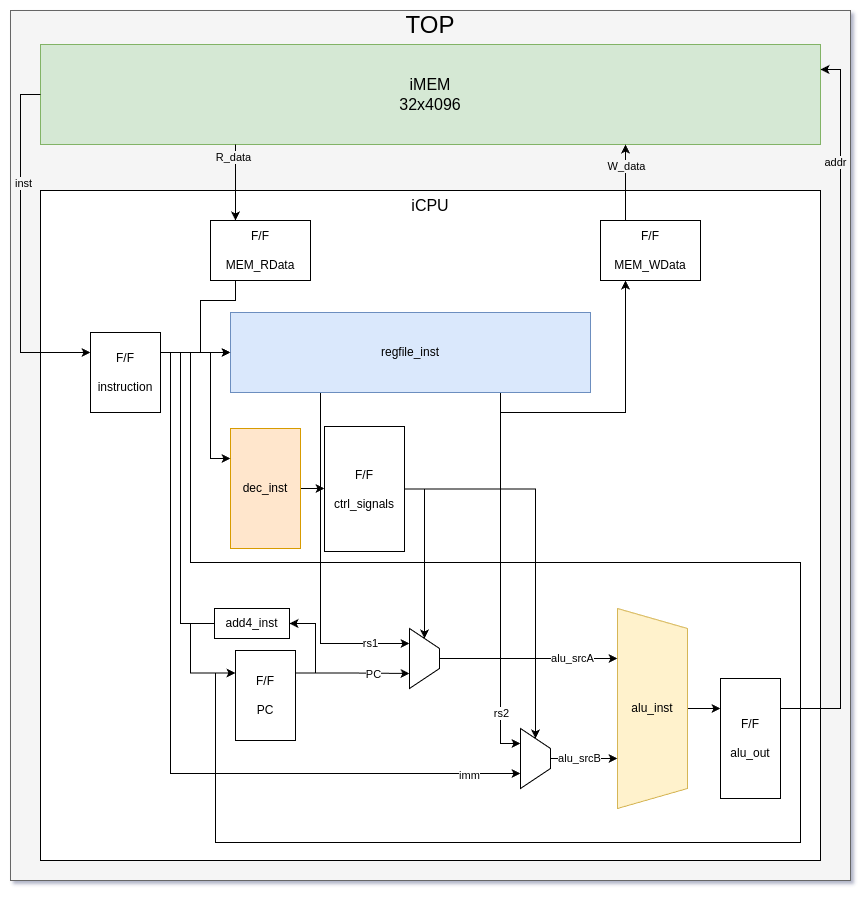

The diagram above was exported from draw.io. Its source (the exported page's mxGraphModel, read from the mxfile embedded in the PNG):
<mxGraphModel dx="2261" dy="843" grid="1" gridSize="10" guides="1" tooltips="1" connect="1" arrows="1" fold="1" page="1" pageScale="1" pageWidth="827" pageHeight="1169" math="0" shadow="0">
  <root>
    <mxCell id="0" />
    <mxCell id="1" parent="0" />
    <mxCell id="lGzPU3dBAmZDBw5_QE8P-1" value="" style="rounded=0;whiteSpace=wrap;html=1;fillColor=#f5f5f5;strokeColor=#666666;fontColor=#333333;" parent="1" vertex="1">
      <mxGeometry x="-30" y="40" width="840" height="870" as="geometry" />
    </mxCell>
    <mxCell id="lGzPU3dBAmZDBw5_QE8P-2" value="TOP" style="text;html=1;align=center;verticalAlign=middle;whiteSpace=wrap;rounded=0;fontSize=24;" parent="1" vertex="1">
      <mxGeometry x="-30" y="40" width="840" height="30" as="geometry" />
    </mxCell>
    <mxCell id="lGzPU3dBAmZDBw5_QE8P-3" value="&lt;span style=&quot;font-size: 16px;&quot;&gt;iMEM&lt;/span&gt;&lt;div&gt;&lt;span style=&quot;font-size: 16px;&quot;&gt;32x4096&lt;/span&gt;&lt;/div&gt;" style="rounded=0;whiteSpace=wrap;html=1;fillColor=#d5e8d4;strokeColor=#82b366;" parent="1" vertex="1">
      <mxGeometry y="74" width="780" height="100" as="geometry" />
    </mxCell>
    <mxCell id="lGzPU3dBAmZDBw5_QE8P-4" value="" style="rounded=0;whiteSpace=wrap;html=1;" parent="1" vertex="1">
      <mxGeometry y="220" width="780" height="670" as="geometry" />
    </mxCell>
    <mxCell id="lGzPU3dBAmZDBw5_QE8P-5" value="&lt;font style=&quot;font-size: 16px;&quot;&gt;iCPU&lt;/font&gt;" style="text;html=1;align=center;verticalAlign=middle;whiteSpace=wrap;rounded=0;" parent="1" vertex="1">
      <mxGeometry y="220" width="780" height="30" as="geometry" />
    </mxCell>
    <mxCell id="H0akURLOZC4RYbcEf60T-30" style="edgeStyle=orthogonalEdgeStyle;rounded=0;orthogonalLoop=1;jettySize=auto;html=1;exitX=0.25;exitY=1;exitDx=0;exitDy=0;entryX=0.25;entryY=1;entryDx=0;entryDy=0;" edge="1" parent="1" source="thysIUYuFrmhhNMiwp32-1" target="H0akURLOZC4RYbcEf60T-15">
      <mxGeometry relative="1" as="geometry" />
    </mxCell>
    <mxCell id="H0akURLOZC4RYbcEf60T-35" value="rs1" style="edgeLabel;html=1;align=center;verticalAlign=middle;resizable=0;points=[];" vertex="1" connectable="0" parent="H0akURLOZC4RYbcEf60T-30">
      <mxGeometry x="0.7628" y="-2" relative="1" as="geometry">
        <mxPoint y="-3" as="offset" />
      </mxGeometry>
    </mxCell>
    <mxCell id="H0akURLOZC4RYbcEf60T-34" style="edgeStyle=orthogonalEdgeStyle;rounded=0;orthogonalLoop=1;jettySize=auto;html=1;exitX=0.75;exitY=1;exitDx=0;exitDy=0;entryX=0.25;entryY=1;entryDx=0;entryDy=0;" edge="1" parent="1" source="thysIUYuFrmhhNMiwp32-1" target="H0akURLOZC4RYbcEf60T-19">
      <mxGeometry relative="1" as="geometry" />
    </mxCell>
    <mxCell id="H0akURLOZC4RYbcEf60T-42" value="rs2" style="edgeLabel;html=1;align=center;verticalAlign=middle;resizable=0;points=[];" vertex="1" connectable="0" parent="H0akURLOZC4RYbcEf60T-34">
      <mxGeometry x="0.7258" relative="1" as="geometry">
        <mxPoint as="offset" />
      </mxGeometry>
    </mxCell>
    <mxCell id="H0akURLOZC4RYbcEf60T-54" style="edgeStyle=orthogonalEdgeStyle;rounded=0;orthogonalLoop=1;jettySize=auto;html=1;exitX=0.5;exitY=0;exitDx=0;exitDy=0;entryX=0;entryY=0.25;entryDx=0;entryDy=0;" edge="1" parent="1" source="thysIUYuFrmhhNMiwp32-3" target="H0akURLOZC4RYbcEf60T-53">
      <mxGeometry relative="1" as="geometry" />
    </mxCell>
    <mxCell id="thysIUYuFrmhhNMiwp32-3" value="alu_inst" style="shape=trapezoid;perimeter=trapezoidPerimeter;whiteSpace=wrap;html=1;fixedSize=1;rotation=90;horizontal=0;fillColor=#fff2cc;strokeColor=#d6b656;" parent="1" vertex="1">
      <mxGeometry x="512" y="703" width="200" height="70" as="geometry" />
    </mxCell>
    <mxCell id="H0akURLOZC4RYbcEf60T-26" style="edgeStyle=orthogonalEdgeStyle;rounded=0;orthogonalLoop=1;jettySize=auto;html=1;exitX=1;exitY=0.5;exitDx=0;exitDy=0;entryX=0;entryY=0.5;entryDx=0;entryDy=0;" edge="1" parent="1" source="thysIUYuFrmhhNMiwp32-4" target="H0akURLOZC4RYbcEf60T-25">
      <mxGeometry relative="1" as="geometry" />
    </mxCell>
    <mxCell id="thysIUYuFrmhhNMiwp32-4" value="dec_inst" style="rounded=0;whiteSpace=wrap;html=1;fillColor=#ffe6cc;strokeColor=#d79b00;" parent="1" vertex="1">
      <mxGeometry x="190" y="458" width="70" height="120" as="geometry" />
    </mxCell>
    <mxCell id="H0akURLOZC4RYbcEf60T-28" style="edgeStyle=orthogonalEdgeStyle;rounded=0;orthogonalLoop=1;jettySize=auto;html=1;exitX=1;exitY=0.25;exitDx=0;exitDy=0;entryX=0.75;entryY=1;entryDx=0;entryDy=0;" edge="1" parent="1" source="thysIUYuFrmhhNMiwp32-28" target="H0akURLOZC4RYbcEf60T-15">
      <mxGeometry relative="1" as="geometry" />
    </mxCell>
    <mxCell id="H0akURLOZC4RYbcEf60T-36" value="PC" style="edgeLabel;html=1;align=center;verticalAlign=middle;resizable=0;points=[];" vertex="1" connectable="0" parent="H0akURLOZC4RYbcEf60T-28">
      <mxGeometry x="0.2412" y="-1" relative="1" as="geometry">
        <mxPoint x="7" y="-1" as="offset" />
      </mxGeometry>
    </mxCell>
    <mxCell id="H0akURLOZC4RYbcEf60T-48" style="edgeStyle=orthogonalEdgeStyle;rounded=0;orthogonalLoop=1;jettySize=auto;html=1;exitX=1;exitY=0.25;exitDx=0;exitDy=0;entryX=1;entryY=0.5;entryDx=0;entryDy=0;" edge="1" parent="1" source="thysIUYuFrmhhNMiwp32-28" target="H0akURLOZC4RYbcEf60T-11">
      <mxGeometry relative="1" as="geometry" />
    </mxCell>
    <mxCell id="thysIUYuFrmhhNMiwp32-28" value="&lt;div&gt;F/F&lt;/div&gt;&lt;div&gt;&lt;br&gt;&lt;/div&gt;PC" style="rounded=0;whiteSpace=wrap;html=1;" parent="1" vertex="1">
      <mxGeometry x="195" y="680" width="60" height="90" as="geometry" />
    </mxCell>
    <mxCell id="H0akURLOZC4RYbcEf60T-16" style="edgeStyle=orthogonalEdgeStyle;rounded=0;orthogonalLoop=1;jettySize=auto;html=1;exitX=1;exitY=0.25;exitDx=0;exitDy=0;entryX=0;entryY=0.25;entryDx=0;entryDy=0;" edge="1" parent="1" source="thysIUYuFrmhhNMiwp32-35" target="thysIUYuFrmhhNMiwp32-4">
      <mxGeometry relative="1" as="geometry">
        <Array as="points">
          <mxPoint x="170" y="382" />
          <mxPoint x="170" y="488" />
        </Array>
      </mxGeometry>
    </mxCell>
    <mxCell id="H0akURLOZC4RYbcEf60T-27" style="edgeStyle=orthogonalEdgeStyle;rounded=0;orthogonalLoop=1;jettySize=auto;html=1;exitX=1;exitY=0.25;exitDx=0;exitDy=0;entryX=0;entryY=0.5;entryDx=0;entryDy=0;" edge="1" parent="1" source="thysIUYuFrmhhNMiwp32-35" target="thysIUYuFrmhhNMiwp32-1">
      <mxGeometry relative="1" as="geometry" />
    </mxCell>
    <mxCell id="H0akURLOZC4RYbcEf60T-40" style="edgeStyle=orthogonalEdgeStyle;rounded=0;orthogonalLoop=1;jettySize=auto;html=1;exitX=1;exitY=0.25;exitDx=0;exitDy=0;entryX=0.75;entryY=1;entryDx=0;entryDy=0;" edge="1" parent="1" source="thysIUYuFrmhhNMiwp32-35" target="H0akURLOZC4RYbcEf60T-19">
      <mxGeometry relative="1" as="geometry">
        <Array as="points">
          <mxPoint x="130" y="382" />
          <mxPoint x="130" y="803" />
        </Array>
      </mxGeometry>
    </mxCell>
    <mxCell id="H0akURLOZC4RYbcEf60T-41" value="imm" style="edgeLabel;html=1;align=center;verticalAlign=middle;resizable=0;points=[];" vertex="1" connectable="0" parent="H0akURLOZC4RYbcEf60T-40">
      <mxGeometry x="0.8109" y="-1" relative="1" as="geometry">
        <mxPoint x="22" as="offset" />
      </mxGeometry>
    </mxCell>
    <mxCell id="thysIUYuFrmhhNMiwp32-35" value="F/F&lt;div&gt;&lt;br&gt;&lt;/div&gt;&lt;div&gt;instruction&lt;/div&gt;" style="rounded=0;whiteSpace=wrap;html=1;" parent="1" vertex="1">
      <mxGeometry x="50" y="362" width="70" height="80" as="geometry" />
    </mxCell>
    <mxCell id="H0akURLOZC4RYbcEf60T-49" style="edgeStyle=orthogonalEdgeStyle;rounded=0;orthogonalLoop=1;jettySize=auto;html=1;exitX=0;exitY=0.5;exitDx=0;exitDy=0;entryX=0;entryY=0.25;entryDx=0;entryDy=0;" edge="1" parent="1" source="H0akURLOZC4RYbcEf60T-11" target="thysIUYuFrmhhNMiwp32-28">
      <mxGeometry relative="1" as="geometry">
        <Array as="points">
          <mxPoint x="150" y="653" />
          <mxPoint x="150" y="703" />
        </Array>
      </mxGeometry>
    </mxCell>
    <mxCell id="H0akURLOZC4RYbcEf60T-50" style="edgeStyle=orthogonalEdgeStyle;rounded=0;orthogonalLoop=1;jettySize=auto;html=1;exitX=0;exitY=0.5;exitDx=0;exitDy=0;entryX=0;entryY=0.5;entryDx=0;entryDy=0;" edge="1" parent="1" source="H0akURLOZC4RYbcEf60T-11" target="thysIUYuFrmhhNMiwp32-1">
      <mxGeometry relative="1" as="geometry">
        <Array as="points">
          <mxPoint x="140" y="653" />
          <mxPoint x="140" y="382" />
        </Array>
      </mxGeometry>
    </mxCell>
    <mxCell id="H0akURLOZC4RYbcEf60T-11" value="add4_inst" style="rounded=0;whiteSpace=wrap;html=1;" vertex="1" parent="1">
      <mxGeometry x="174" y="638" width="75" height="30" as="geometry" />
    </mxCell>
    <mxCell id="H0akURLOZC4RYbcEf60T-13" style="edgeStyle=orthogonalEdgeStyle;rounded=0;orthogonalLoop=1;jettySize=auto;html=1;exitX=0;exitY=0.5;exitDx=0;exitDy=0;entryX=0;entryY=0.25;entryDx=0;entryDy=0;" edge="1" parent="1" source="lGzPU3dBAmZDBw5_QE8P-3" target="thysIUYuFrmhhNMiwp32-35">
      <mxGeometry relative="1" as="geometry" />
    </mxCell>
    <mxCell id="H0akURLOZC4RYbcEf60T-14" value="inst" style="edgeLabel;html=1;align=center;verticalAlign=middle;resizable=0;points=[];labelBackgroundColor=#f5f5f5;" vertex="1" connectable="0" parent="H0akURLOZC4RYbcEf60T-13">
      <mxGeometry x="-0.5262" y="2" relative="1" as="geometry">
        <mxPoint y="26" as="offset" />
      </mxGeometry>
    </mxCell>
    <mxCell id="H0akURLOZC4RYbcEf60T-37" style="edgeStyle=orthogonalEdgeStyle;rounded=0;orthogonalLoop=1;jettySize=auto;html=1;exitX=0.5;exitY=0;exitDx=0;exitDy=0;entryX=0.25;entryY=1;entryDx=0;entryDy=0;" edge="1" parent="1" source="H0akURLOZC4RYbcEf60T-15" target="thysIUYuFrmhhNMiwp32-3">
      <mxGeometry relative="1" as="geometry" />
    </mxCell>
    <mxCell id="H0akURLOZC4RYbcEf60T-43" value="alu_srcA" style="edgeLabel;html=1;align=center;verticalAlign=middle;resizable=0;points=[];" vertex="1" connectable="0" parent="H0akURLOZC4RYbcEf60T-37">
      <mxGeometry x="0.48" y="1" relative="1" as="geometry">
        <mxPoint as="offset" />
      </mxGeometry>
    </mxCell>
    <mxCell id="H0akURLOZC4RYbcEf60T-15" value="" style="shape=trapezoid;perimeter=trapezoidPerimeter;whiteSpace=wrap;html=1;fixedSize=1;direction=south;" vertex="1" parent="1">
      <mxGeometry x="369" y="658" width="30" height="60" as="geometry" />
    </mxCell>
    <mxCell id="H0akURLOZC4RYbcEf60T-39" style="edgeStyle=orthogonalEdgeStyle;rounded=0;orthogonalLoop=1;jettySize=auto;html=1;exitX=0.5;exitY=0;exitDx=0;exitDy=0;entryX=0.75;entryY=1;entryDx=0;entryDy=0;" edge="1" parent="1" source="H0akURLOZC4RYbcEf60T-19" target="thysIUYuFrmhhNMiwp32-3">
      <mxGeometry relative="1" as="geometry" />
    </mxCell>
    <mxCell id="H0akURLOZC4RYbcEf60T-44" value="alu_srcB" style="edgeLabel;html=1;align=center;verticalAlign=middle;resizable=0;points=[];" vertex="1" connectable="0" parent="H0akURLOZC4RYbcEf60T-39">
      <mxGeometry x="-0.4545" y="-1" relative="1" as="geometry">
        <mxPoint x="10" y="-2" as="offset" />
      </mxGeometry>
    </mxCell>
    <mxCell id="H0akURLOZC4RYbcEf60T-19" value="" style="shape=trapezoid;perimeter=trapezoidPerimeter;whiteSpace=wrap;html=1;fixedSize=1;direction=south;" vertex="1" parent="1">
      <mxGeometry x="480" y="758" width="30" height="60" as="geometry" />
    </mxCell>
    <mxCell id="H0akURLOZC4RYbcEf60T-31" style="edgeStyle=orthogonalEdgeStyle;rounded=0;orthogonalLoop=1;jettySize=auto;html=1;exitX=1;exitY=0.5;exitDx=0;exitDy=0;entryX=0;entryY=0.5;entryDx=0;entryDy=0;" edge="1" parent="1" source="H0akURLOZC4RYbcEf60T-25" target="H0akURLOZC4RYbcEf60T-15">
      <mxGeometry relative="1" as="geometry" />
    </mxCell>
    <mxCell id="H0akURLOZC4RYbcEf60T-33" style="edgeStyle=orthogonalEdgeStyle;rounded=0;orthogonalLoop=1;jettySize=auto;html=1;exitX=1;exitY=0.5;exitDx=0;exitDy=0;entryX=0;entryY=0.5;entryDx=0;entryDy=0;" edge="1" parent="1" source="H0akURLOZC4RYbcEf60T-25" target="H0akURLOZC4RYbcEf60T-19">
      <mxGeometry relative="1" as="geometry" />
    </mxCell>
    <mxCell id="H0akURLOZC4RYbcEf60T-25" value="F/F&lt;div&gt;&lt;br&gt;&lt;/div&gt;&lt;div&gt;ctrl_signals&lt;/div&gt;" style="rounded=0;whiteSpace=wrap;html=1;" vertex="1" parent="1">
      <mxGeometry x="284" y="456" width="80" height="125" as="geometry" />
    </mxCell>
    <mxCell id="H0akURLOZC4RYbcEf60T-62" style="edgeStyle=orthogonalEdgeStyle;rounded=0;orthogonalLoop=1;jettySize=auto;html=1;exitX=0.75;exitY=1;exitDx=0;exitDy=0;entryX=0.25;entryY=1;entryDx=0;entryDy=0;" edge="1" parent="1" source="thysIUYuFrmhhNMiwp32-1" target="H0akURLOZC4RYbcEf60T-64">
      <mxGeometry relative="1" as="geometry" />
    </mxCell>
    <mxCell id="thysIUYuFrmhhNMiwp32-1" value="regfile_inst" style="rounded=0;whiteSpace=wrap;html=1;fillColor=#dae8fc;strokeColor=#6c8ebf;" parent="1" vertex="1">
      <mxGeometry x="190" y="342" width="360" height="80" as="geometry" />
    </mxCell>
    <mxCell id="H0akURLOZC4RYbcEf60T-55" style="edgeStyle=orthogonalEdgeStyle;rounded=0;orthogonalLoop=1;jettySize=auto;html=1;exitX=1;exitY=0.25;exitDx=0;exitDy=0;entryX=0;entryY=0.5;entryDx=0;entryDy=0;" edge="1" parent="1" source="H0akURLOZC4RYbcEf60T-53" target="thysIUYuFrmhhNMiwp32-1">
      <mxGeometry relative="1" as="geometry">
        <Array as="points">
          <mxPoint x="760" y="738" />
          <mxPoint x="760" y="592" />
          <mxPoint x="150" y="592" />
          <mxPoint x="150" y="382" />
        </Array>
      </mxGeometry>
    </mxCell>
    <mxCell id="H0akURLOZC4RYbcEf60T-56" style="edgeStyle=orthogonalEdgeStyle;rounded=0;orthogonalLoop=1;jettySize=auto;html=1;exitX=1;exitY=0.25;exitDx=0;exitDy=0;entryX=0;entryY=0.25;entryDx=0;entryDy=0;" edge="1" parent="1" source="H0akURLOZC4RYbcEf60T-53" target="thysIUYuFrmhhNMiwp32-28">
      <mxGeometry relative="1" as="geometry">
        <Array as="points">
          <mxPoint x="760" y="738" />
          <mxPoint x="760" y="872" />
          <mxPoint x="175" y="872" />
          <mxPoint x="175" y="703" />
        </Array>
      </mxGeometry>
    </mxCell>
    <mxCell id="H0akURLOZC4RYbcEf60T-57" style="edgeStyle=orthogonalEdgeStyle;rounded=0;orthogonalLoop=1;jettySize=auto;html=1;exitX=1;exitY=0.25;exitDx=0;exitDy=0;entryX=1;entryY=0.25;entryDx=0;entryDy=0;" edge="1" parent="1" source="H0akURLOZC4RYbcEf60T-53" target="lGzPU3dBAmZDBw5_QE8P-3">
      <mxGeometry relative="1" as="geometry">
        <Array as="points">
          <mxPoint x="800" y="738" />
          <mxPoint x="800" y="99" />
        </Array>
      </mxGeometry>
    </mxCell>
    <mxCell id="H0akURLOZC4RYbcEf60T-67" value="addr" style="edgeLabel;html=1;align=center;verticalAlign=middle;resizable=0;points=[];labelBackgroundColor=#f5f5f5;" vertex="1" connectable="0" parent="H0akURLOZC4RYbcEf60T-57">
      <mxGeometry x="0.6873" y="1" relative="1" as="geometry">
        <mxPoint x="-5" as="offset" />
      </mxGeometry>
    </mxCell>
    <mxCell id="H0akURLOZC4RYbcEf60T-53" value="F/F&lt;div&gt;&lt;br&gt;&lt;/div&gt;&lt;div&gt;alu_out&lt;/div&gt;" style="rounded=0;whiteSpace=wrap;html=1;" vertex="1" parent="1">
      <mxGeometry x="680" y="708" width="60" height="120" as="geometry" />
    </mxCell>
    <mxCell id="H0akURLOZC4RYbcEf60T-58" style="edgeStyle=orthogonalEdgeStyle;rounded=0;orthogonalLoop=1;jettySize=auto;html=1;exitX=0.25;exitY=1;exitDx=0;exitDy=0;entryX=0.25;entryY=0;entryDx=0;entryDy=0;" edge="1" parent="1" source="lGzPU3dBAmZDBw5_QE8P-3" target="H0akURLOZC4RYbcEf60T-60">
      <mxGeometry relative="1" as="geometry" />
    </mxCell>
    <mxCell id="H0akURLOZC4RYbcEf60T-59" value="R_data" style="edgeLabel;html=1;align=center;verticalAlign=middle;resizable=0;points=[];labelBackgroundColor=#f5f5f5;" vertex="1" connectable="0" parent="H0akURLOZC4RYbcEf60T-58">
      <mxGeometry x="-0.6885" y="-3" relative="1" as="geometry">
        <mxPoint as="offset" />
      </mxGeometry>
    </mxCell>
    <mxCell id="H0akURLOZC4RYbcEf60T-61" style="edgeStyle=orthogonalEdgeStyle;rounded=0;orthogonalLoop=1;jettySize=auto;html=1;exitX=0.25;exitY=1;exitDx=0;exitDy=0;entryX=0;entryY=0.5;entryDx=0;entryDy=0;" edge="1" parent="1" source="H0akURLOZC4RYbcEf60T-60" target="thysIUYuFrmhhNMiwp32-1">
      <mxGeometry relative="1" as="geometry">
        <Array as="points">
          <mxPoint x="195" y="330" />
          <mxPoint x="160" y="330" />
          <mxPoint x="160" y="382" />
        </Array>
      </mxGeometry>
    </mxCell>
    <mxCell id="H0akURLOZC4RYbcEf60T-60" value="F/F&lt;div&gt;&lt;br&gt;&lt;/div&gt;&lt;div&gt;MEM_RData&lt;/div&gt;" style="rounded=0;whiteSpace=wrap;html=1;" vertex="1" parent="1">
      <mxGeometry x="170" y="250" width="100" height="60" as="geometry" />
    </mxCell>
    <mxCell id="H0akURLOZC4RYbcEf60T-65" style="edgeStyle=orthogonalEdgeStyle;rounded=0;orthogonalLoop=1;jettySize=auto;html=1;exitX=0.25;exitY=0;exitDx=0;exitDy=0;entryX=0.75;entryY=1;entryDx=0;entryDy=0;" edge="1" parent="1" source="H0akURLOZC4RYbcEf60T-64" target="lGzPU3dBAmZDBw5_QE8P-3">
      <mxGeometry relative="1" as="geometry" />
    </mxCell>
    <mxCell id="H0akURLOZC4RYbcEf60T-66" value="W_data" style="edgeLabel;html=1;align=center;verticalAlign=middle;resizable=0;points=[];labelBackgroundColor=#f5f5f5;" vertex="1" connectable="0" parent="H0akURLOZC4RYbcEf60T-65">
      <mxGeometry x="0.46" relative="1" as="geometry">
        <mxPoint as="offset" />
      </mxGeometry>
    </mxCell>
    <mxCell id="H0akURLOZC4RYbcEf60T-64" value="F/F&lt;div&gt;&lt;br&gt;&lt;/div&gt;&lt;div&gt;MEM_WData&lt;/div&gt;" style="rounded=0;whiteSpace=wrap;html=1;" vertex="1" parent="1">
      <mxGeometry x="560" y="250" width="100" height="60" as="geometry" />
    </mxCell>
  </root>
</mxGraphModel>